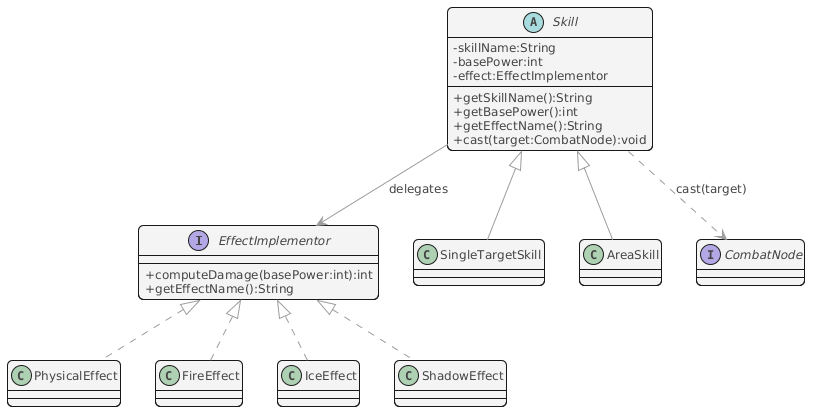

The diagram above was rendered by PlantUML. Its source (embedded in the PNG):
@startuml
!$BGCOLOR = "transparent"

!$BLACK = "#111111"
!$WHITE = "#fff"
!$GREEN = "#00FF00"
!$RED = "#D30000"
!$ARROW = "#999999"
!$BORDER = "#666666"
!$BORDER_LIGHT = "#AAAAAA"

!$TEXT = "#444444"
!$TEXT_FONT = "Helvetica"
!$TEXT_STYLE = "normal"
!$TEXT_SMALL_SIZE = "10"
!$TEXT_SIZE = "12"
!$TEXT_LARGE_SIZE = "14"
!$TEXT_XLARGE_SIZE = "18"
!$TEXT_ALIGN = "center"

!$MARGIN = "8"
!$PADDING = "10"
!$CORNER_RADIUS = "10"

!$LINE_THIN = "0.5"
!$LINE = "1"
!$LINE_THICK = "1.5"
!$LINE_XTHICK = "3"

!$DIVIDER_DARK = "#666666"
!$DIVIDER_LIGHT = "#AAAAAA"

!$GREY_LIGHT = "#f6f6f6/f3f3f3"
!$GREY = "999999"
!$GREY_DARK = "#333333"

!$BLUE_LIGHT_DARK = "#CEDBE1"
!$BLUE_LIGHT_LIGHT = "#edf5f9"

!$YELLOW_TEXT = "#5F560B"
!$YELLOW_DARK = "#C8B609"
!$YELLOW = "#fff166"
!$YELLOW_LIGHT = "#f9f9f9"

!$PURPLE_DARK = "#3E4681"

!$BLUE_DARK = "#6998B5"
!$BLUE_LIGHT = "#A9CCE3"

skinparam backgroundColor $BGCOLOR
skinparam useBetaStyle false
skinparam componentStyle uml2
skinparam monochrome false
skinparam shadowing false
skinparam backgroundColor $WHITE
skinparam roundCorner $CORNER_RADIUS

skinparam Arrow {
    Color $ARROW
    Thickness $LINE
    ArrowMessageAlign center
}

skinparam default {
    BorderColor $BORDER
    FontColor $TEXT
    FontName $TEXT_FONT
    FontSize $TEXT_SIZE
    TextAlignment $TEXT_ALIGN
}

skinparam legend {
	BackgroundColor $GREY_LIGHT
	BorderColor $GREY
	FontColor $TEXT
    FontSize $TEXT_SIZE
}

skinparam Box {
    Padding $PADDING
    BorderThickness $LINE
    BorderColor $BLUE_LIGHT_DARK
    BackgroundColor $BLUE_LIGHT_LIGHT
}

skinparam Note {
    FontColor $YELLOW_TEXT
    BorderThickness $LINE
    BorderColor $YELLOW_DARK
    BackgroundColor $YELLOW
}

skinparam Participant {
    Padding 20
    BorderThickness $LINE_THICK
    FontColor $PURPLE_DARK
    BackgroundColor $WHITE
    BorderColor $PURPLE_DARK 
}

skinparam sequence {

    ArrowColor $ARROW

    LifeLineBorderThickness $LINE
    LifeLineBorderColor $BLUE_DARK
    LifeLineBackgroundColor $BLUE_LIGHT
    
    BoxPadding $PADDING
    BoxBorderThickness $LINE
    BoxBorderColor $BLUE_LIGHT_DARK
    BoxBackgroundColor $BLUE_LIGHT_LIGHT

    DividerBorderColor $DIVIDER_DARK
    DividerBorderThickness $LINE
    DividerBackgroundColor $DIVIDER_LIGHT
    
    GroupBorderColor $YELLOW_DARK
    GroupBorderThickness $LINE
    GroupBackgroundFontColor $YELLOW_TEXT
    GroupBackgroundColor $YELLOW
    
    GroupBodyFontColor $YELLOW_DARK
    GroupBodyBackgroundColor $YELLOW_LIGHT
}

skinparam Rectangle {
    Padding $PADDING
    BorderThickness $LINE
    BackgroundColor $GREY_LIGHT
    StereotypeFontColor $BLUE_DARK
}

skinparam package {
    BackgroundColor $BLUE_LIGHT_LIGHT
    BorderColor $BLUE_DARK
    BorderThickness $LINE
    TitleAlignment "left"
    FontColor $TEXT
    StereotypeFontColor $BLUE_DARK
}

skinparam frame {
    BackgroundColor $BLUE_LIGHT_LIGHT
    BorderColor $BLUE_DARK
    BorderThickness $LINE
    TitleAlignment "left"
    FontColor $TEXT
    StereotypeFontColor $BLUE_DARK
}

skinparam folder {
    BackgroundColor $BLUE_LIGHT_LIGHT
    BorderColor $BLUE_DARK
    BorderThickness $LINE
    TitleAlignment "left"
    FontColor $TEXT
    StereotypeFontColor $BLUE_DARK
}

skinparam class {
    BorderThickness $LINE
    BackgroundColor $GREY_LIGHT
}

skinparam Database {
    BorderThickness $LINE
    BackgroundColor $GREY_LIGHT
}

skinparam Control {
    BorderThickness $LINE
    BackgroundColor $GREY_LIGHT
}

skinparam Entity {
    BorderThickness $LINE
    BackgroundColor $GREY_LIGHT
}

skinparam Boundary {
    BorderThickness $LINE
    BackgroundColor $GREY_LIGHT
}

skinparam Actor {
    Style awesome
    BorderColor $PURPLE_DARK
    BorderThickness $LINE_XTHICK
    BackgroundColor $WHITE
    FontColor $PURPLE_DARK
}

skinparam usecase {
    BackgroundColor $WHITE
    BorderThickness $LINE    
    FontColor $TEXT
    BorderColor $GREY
    StereotypeFontColor $GREY_DARK
    StereotypeFontSize $TEXT_SMALL_SIZE
    StereotypeFontStyle "italic"
}

skinparam Group {
    FontColor $YELLOW_TEXT
    BodyFontColor $YELLOW_TEXT
    BorderColor $YELLOW_DARK
    BorderThickness 1
    BackgroundFontColor $YELLOW_TEXT
    BackgroundColor $YELLOW
    BodyBackgroundColor $YELLOW_LIGHT
}

skinparam Collections {
    BorderThickness $LINE
    BackgroundColor $GREY_LIGHT
}


skinparam state {
    AttributeFontColor $ARROW
    AttributeFontSize $TEXT_SMALL_SIZE
    BackgroundColor $BLUE_LIGHT_LIGHT
    BorderColor $BORDER
    FontColor $TEXT
    FontSize $TEXT_SIZE
    FontStyle "bold"
    StartColor $GREEN
    EndColor $RED
}

skinparam activity {
  BorderThickness $LINE
  BorderColor $BLUE_DARK
  BackgroundColor $BLUE_LIGHT
  BarColor $ARROW
}

skinparam activityDiamond {
    BackgroundColor $YELLOW_LIGHT
    BorderColor $YELLOW_DARK
    FontSize $TEXT_LARGE_SIZE
}

skinparam swimlane {
	BorderColor $BORDER_LIGHT
  BorderThickness $LINE_THIN
  TitleFontSize $TEXT_XLARGE_SIZE
  TitleBackgroundColor $WHITE
  TitleFontStyle "bold"
}

skinparam partition {
  BorderThickness $LINE_THIN
	BorderColor $BLUE_DARK
	FontColor $BLUE_DARK
	BackgroundColor $BLUE_LIGHT_LIGHT
}

<style>

mindmapDiagram {
  Padding $PADDING
  Margin $MARGIN
  LineThickness $LINE
  FontColor $TEXT
  LineColor $ARROW
  Roundcorner $CORNER_RADIUS
  node {
    Padding $PADDING
    Margin $MARGIN
    HorizontalAlignment $TEXT_ALIGN
    LineColor $BORDER
    LineThickness $LINE
    BackgroundColor $BLUE_LIGHT_LIGHT
    Roundcorner $CORNER_RADIUS
    MaximumWidth 100
	FontColor $TEXT
	FontStyle $TEXT_STYLE
  }
}

</style>


skinparam classAttributeIconSize 0

interface EffectImplementor {
  +computeDamage(basePower:int):int
  +getEffectName():String
}

abstract class Skill {
  -skillName:String
  -basePower:int
  -effect:EffectImplementor
  +getSkillName():String
  +getBasePower():int
  +getEffectName():String
  +cast(target:CombatNode):void
}

class SingleTargetSkill
class AreaSkill

class PhysicalEffect
class FireEffect
class IceEffect
class ShadowEffect

interface CombatNode

Skill <|-- SingleTargetSkill
Skill <|-- AreaSkill

EffectImplementor <|.. PhysicalEffect
EffectImplementor <|.. FireEffect
EffectImplementor <|.. IceEffect
EffectImplementor <|.. ShadowEffect

Skill --> EffectImplementor : delegates
Skill ..> CombatNode : cast(target)
@enduml